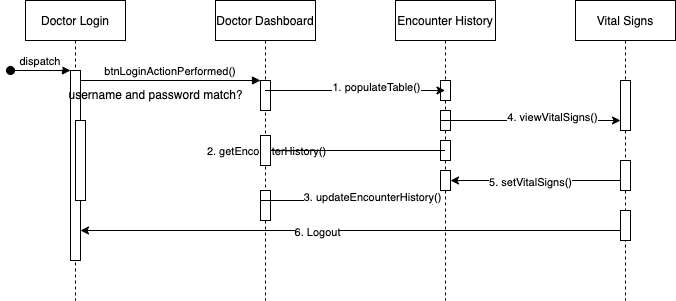

The diagram above was exported from draw.io. Its source (the exported page's mxGraphModel, read from the mxfile embedded in the PNG):
<mxGraphModel dx="946" dy="613" grid="1" gridSize="10" guides="1" tooltips="1" connect="1" arrows="1" fold="1" page="1" pageScale="1" pageWidth="850" pageHeight="1100" math="0" shadow="0">
  <root>
    <mxCell id="0" />
    <mxCell id="1" parent="0" />
    <mxCell id="3nuBFxr9cyL0pnOWT2aG-1" value="Doctor Login" style="shape=umlLifeline;perimeter=lifelinePerimeter;container=1;collapsible=0;recursiveResize=0;rounded=0;shadow=0;strokeWidth=1;" parent="1" vertex="1">
      <mxGeometry x="70" y="120" width="100" height="300" as="geometry" />
    </mxCell>
    <mxCell id="3nuBFxr9cyL0pnOWT2aG-2" value="" style="points=[];perimeter=orthogonalPerimeter;rounded=0;shadow=0;strokeWidth=1;" parent="3nuBFxr9cyL0pnOWT2aG-1" vertex="1">
      <mxGeometry x="45" y="70" width="10" height="190" as="geometry" />
    </mxCell>
    <mxCell id="3nuBFxr9cyL0pnOWT2aG-3" value="dispatch" style="verticalAlign=bottom;startArrow=oval;endArrow=block;startSize=8;shadow=0;strokeWidth=1;" parent="3nuBFxr9cyL0pnOWT2aG-1" target="3nuBFxr9cyL0pnOWT2aG-2" edge="1">
      <mxGeometry relative="1" as="geometry">
        <mxPoint x="-15" y="70" as="sourcePoint" />
      </mxGeometry>
    </mxCell>
    <mxCell id="3nuBFxr9cyL0pnOWT2aG-4" value="" style="points=[];perimeter=orthogonalPerimeter;rounded=0;shadow=0;strokeWidth=1;" parent="3nuBFxr9cyL0pnOWT2aG-1" vertex="1">
      <mxGeometry x="50" y="120" width="10" height="80" as="geometry" />
    </mxCell>
    <mxCell id="3nuBFxr9cyL0pnOWT2aG-8" value="btnLoginActionPerformed()" style="verticalAlign=bottom;endArrow=block;entryX=0;entryY=0;shadow=0;strokeWidth=1;" parent="1" source="3nuBFxr9cyL0pnOWT2aG-2" edge="1">
      <mxGeometry relative="1" as="geometry">
        <mxPoint x="270" y="210" as="sourcePoint" />
        <mxPoint x="305" y="200.0000000000001" as="targetPoint" />
      </mxGeometry>
    </mxCell>
    <mxCell id="3drlrbL7WxbrtaEEZ8kH-1" value="Doctor Dashboard" style="shape=umlLifeline;perimeter=lifelinePerimeter;container=1;collapsible=0;recursiveResize=0;rounded=0;shadow=0;strokeWidth=1;" vertex="1" parent="1">
      <mxGeometry x="260" y="120" width="100" height="300" as="geometry" />
    </mxCell>
    <mxCell id="3drlrbL7WxbrtaEEZ8kH-2" value="" style="points=[];perimeter=orthogonalPerimeter;rounded=0;shadow=0;strokeWidth=1;" vertex="1" parent="3drlrbL7WxbrtaEEZ8kH-1">
      <mxGeometry x="45" y="80" width="10" height="30" as="geometry" />
    </mxCell>
    <mxCell id="3drlrbL7WxbrtaEEZ8kH-7" value="username and password match?" style="text;html=1;resizable=0;autosize=1;align=center;verticalAlign=middle;points=[];fillColor=none;strokeColor=none;rounded=0;" vertex="1" parent="3drlrbL7WxbrtaEEZ8kH-1">
      <mxGeometry x="-160" y="80" width="200" height="30" as="geometry" />
    </mxCell>
    <mxCell id="3drlrbL7WxbrtaEEZ8kH-33" value="" style="points=[];perimeter=orthogonalPerimeter;rounded=0;shadow=0;strokeWidth=1;" vertex="1" parent="3drlrbL7WxbrtaEEZ8kH-1">
      <mxGeometry x="45" y="190" width="10" height="30" as="geometry" />
    </mxCell>
    <mxCell id="3drlrbL7WxbrtaEEZ8kH-3" value="Encounter History" style="shape=umlLifeline;perimeter=lifelinePerimeter;container=1;collapsible=0;recursiveResize=0;rounded=0;shadow=0;strokeWidth=1;" vertex="1" parent="1">
      <mxGeometry x="440" y="120" width="100" height="300" as="geometry" />
    </mxCell>
    <mxCell id="3drlrbL7WxbrtaEEZ8kH-4" value="" style="points=[];perimeter=orthogonalPerimeter;rounded=0;shadow=0;strokeWidth=1;" vertex="1" parent="3drlrbL7WxbrtaEEZ8kH-3">
      <mxGeometry x="45" y="80" width="10" height="20" as="geometry" />
    </mxCell>
    <mxCell id="3drlrbL7WxbrtaEEZ8kH-34" value="" style="points=[];perimeter=orthogonalPerimeter;rounded=0;shadow=0;strokeWidth=1;" vertex="1" parent="3drlrbL7WxbrtaEEZ8kH-3">
      <mxGeometry x="45" y="110" width="10" height="20" as="geometry" />
    </mxCell>
    <mxCell id="3drlrbL7WxbrtaEEZ8kH-35" value="" style="points=[];perimeter=orthogonalPerimeter;rounded=0;shadow=0;strokeWidth=1;" vertex="1" parent="3drlrbL7WxbrtaEEZ8kH-3">
      <mxGeometry x="45" y="140" width="10" height="20" as="geometry" />
    </mxCell>
    <mxCell id="3drlrbL7WxbrtaEEZ8kH-36" value="" style="points=[];perimeter=orthogonalPerimeter;rounded=0;shadow=0;strokeWidth=1;" vertex="1" parent="3drlrbL7WxbrtaEEZ8kH-3">
      <mxGeometry x="45" y="170" width="10" height="20" as="geometry" />
    </mxCell>
    <mxCell id="3drlrbL7WxbrtaEEZ8kH-5" value="Vital Signs" style="shape=umlLifeline;perimeter=lifelinePerimeter;container=1;collapsible=0;recursiveResize=0;rounded=0;shadow=0;strokeWidth=1;" vertex="1" parent="1">
      <mxGeometry x="620" y="120" width="100" height="300" as="geometry" />
    </mxCell>
    <mxCell id="3drlrbL7WxbrtaEEZ8kH-6" value="" style="points=[];perimeter=orthogonalPerimeter;rounded=0;shadow=0;strokeWidth=1;" vertex="1" parent="3drlrbL7WxbrtaEEZ8kH-5">
      <mxGeometry x="45" y="80" width="10" height="50" as="geometry" />
    </mxCell>
    <mxCell id="3drlrbL7WxbrtaEEZ8kH-18" value="" style="endArrow=classic;html=1;rounded=0;" edge="1" parent="3drlrbL7WxbrtaEEZ8kH-5">
      <mxGeometry width="50" height="50" relative="1" as="geometry">
        <mxPoint x="55" y="180" as="sourcePoint" />
        <mxPoint x="-125" y="180" as="targetPoint" />
      </mxGeometry>
    </mxCell>
    <mxCell id="3drlrbL7WxbrtaEEZ8kH-19" value="5. setVitalSigns()" style="edgeLabel;html=1;align=center;verticalAlign=middle;resizable=0;points=[];" vertex="1" connectable="0" parent="3drlrbL7WxbrtaEEZ8kH-18">
      <mxGeometry x="0.1278" y="1" relative="1" as="geometry">
        <mxPoint x="1" as="offset" />
      </mxGeometry>
    </mxCell>
    <mxCell id="3drlrbL7WxbrtaEEZ8kH-37" value="" style="points=[];perimeter=orthogonalPerimeter;rounded=0;shadow=0;strokeWidth=1;" vertex="1" parent="3drlrbL7WxbrtaEEZ8kH-5">
      <mxGeometry x="45" y="160" width="10" height="30" as="geometry" />
    </mxCell>
    <mxCell id="3drlrbL7WxbrtaEEZ8kH-38" value="" style="points=[];perimeter=orthogonalPerimeter;rounded=0;shadow=0;strokeWidth=1;" vertex="1" parent="3drlrbL7WxbrtaEEZ8kH-5">
      <mxGeometry x="45" y="210" width="10" height="30" as="geometry" />
    </mxCell>
    <mxCell id="3drlrbL7WxbrtaEEZ8kH-11" value="" style="endArrow=classic;html=1;rounded=0;" edge="1" parent="1" source="3drlrbL7WxbrtaEEZ8kH-1" target="3drlrbL7WxbrtaEEZ8kH-3">
      <mxGeometry width="50" height="50" relative="1" as="geometry">
        <mxPoint x="400" y="340" as="sourcePoint" />
        <mxPoint x="450" y="290" as="targetPoint" />
        <Array as="points">
          <mxPoint x="400" y="210" />
        </Array>
      </mxGeometry>
    </mxCell>
    <mxCell id="3drlrbL7WxbrtaEEZ8kH-12" value="1. populateTable()" style="edgeLabel;html=1;align=center;verticalAlign=middle;resizable=0;points=[];" vertex="1" connectable="0" parent="3drlrbL7WxbrtaEEZ8kH-11">
      <mxGeometry x="0.2278" y="4" relative="1" as="geometry">
        <mxPoint as="offset" />
      </mxGeometry>
    </mxCell>
    <mxCell id="3drlrbL7WxbrtaEEZ8kH-16" value="" style="endArrow=classic;html=1;rounded=0;startArrow=none;" edge="1" parent="1" source="3drlrbL7WxbrtaEEZ8kH-30" target="3drlrbL7WxbrtaEEZ8kH-1">
      <mxGeometry width="50" height="50" relative="1" as="geometry">
        <mxPoint x="400" y="340" as="sourcePoint" />
        <mxPoint x="450" y="290" as="targetPoint" />
      </mxGeometry>
    </mxCell>
    <mxCell id="3drlrbL7WxbrtaEEZ8kH-17" value="2. getEncounterHistory()" style="edgeLabel;html=1;align=center;verticalAlign=middle;resizable=0;points=[];" vertex="1" connectable="0" parent="3drlrbL7WxbrtaEEZ8kH-16">
      <mxGeometry x="0.1278" y="1" relative="1" as="geometry">
        <mxPoint x="1" as="offset" />
      </mxGeometry>
    </mxCell>
    <mxCell id="3drlrbL7WxbrtaEEZ8kH-20" value="" style="endArrow=classic;html=1;rounded=0;" edge="1" parent="1">
      <mxGeometry width="50" height="50" relative="1" as="geometry">
        <mxPoint x="485" y="240" as="sourcePoint" />
        <mxPoint x="665" y="240" as="targetPoint" />
        <Array as="points">
          <mxPoint x="575.5" y="240" />
        </Array>
      </mxGeometry>
    </mxCell>
    <mxCell id="3drlrbL7WxbrtaEEZ8kH-21" value="4. viewVitalSigns()" style="edgeLabel;html=1;align=center;verticalAlign=middle;resizable=0;points=[];" vertex="1" connectable="0" parent="3drlrbL7WxbrtaEEZ8kH-20">
      <mxGeometry x="0.2278" y="4" relative="1" as="geometry">
        <mxPoint as="offset" />
      </mxGeometry>
    </mxCell>
    <mxCell id="3drlrbL7WxbrtaEEZ8kH-25" value="" style="endArrow=classic;html=1;rounded=0;" edge="1" parent="1">
      <mxGeometry width="50" height="50" relative="1" as="geometry">
        <mxPoint x="305" y="320" as="sourcePoint" />
        <mxPoint x="485" y="320" as="targetPoint" />
        <Array as="points">
          <mxPoint x="395.5" y="320" />
        </Array>
      </mxGeometry>
    </mxCell>
    <mxCell id="3drlrbL7WxbrtaEEZ8kH-26" value="3. updateEncounterHistory()" style="edgeLabel;html=1;align=center;verticalAlign=middle;resizable=0;points=[];" vertex="1" connectable="0" parent="3drlrbL7WxbrtaEEZ8kH-25">
      <mxGeometry x="0.2278" y="4" relative="1" as="geometry">
        <mxPoint as="offset" />
      </mxGeometry>
    </mxCell>
    <mxCell id="3drlrbL7WxbrtaEEZ8kH-27" value="" style="endArrow=classic;html=1;rounded=0;" edge="1" parent="1" target="3nuBFxr9cyL0pnOWT2aG-2">
      <mxGeometry width="50" height="50" relative="1" as="geometry">
        <mxPoint x="665" y="350" as="sourcePoint" />
        <mxPoint x="485" y="350" as="targetPoint" />
      </mxGeometry>
    </mxCell>
    <mxCell id="3drlrbL7WxbrtaEEZ8kH-28" value="6. Logout" style="edgeLabel;html=1;align=center;verticalAlign=middle;resizable=0;points=[];" vertex="1" connectable="0" parent="3drlrbL7WxbrtaEEZ8kH-27">
      <mxGeometry x="0.1278" y="1" relative="1" as="geometry">
        <mxPoint x="1" as="offset" />
      </mxGeometry>
    </mxCell>
    <mxCell id="3drlrbL7WxbrtaEEZ8kH-30" value="" style="points=[];perimeter=orthogonalPerimeter;rounded=0;shadow=0;strokeWidth=1;" vertex="1" parent="1">
      <mxGeometry x="305" y="255" width="10" height="30" as="geometry" />
    </mxCell>
    <mxCell id="3drlrbL7WxbrtaEEZ8kH-31" value="" style="endArrow=none;html=1;rounded=0;" edge="1" parent="1" source="3drlrbL7WxbrtaEEZ8kH-3" target="3drlrbL7WxbrtaEEZ8kH-30">
      <mxGeometry width="50" height="50" relative="1" as="geometry">
        <mxPoint x="489.5" y="270" as="sourcePoint" />
        <mxPoint x="309.5" y="270" as="targetPoint" />
      </mxGeometry>
    </mxCell>
  </root>
</mxGraphModel>